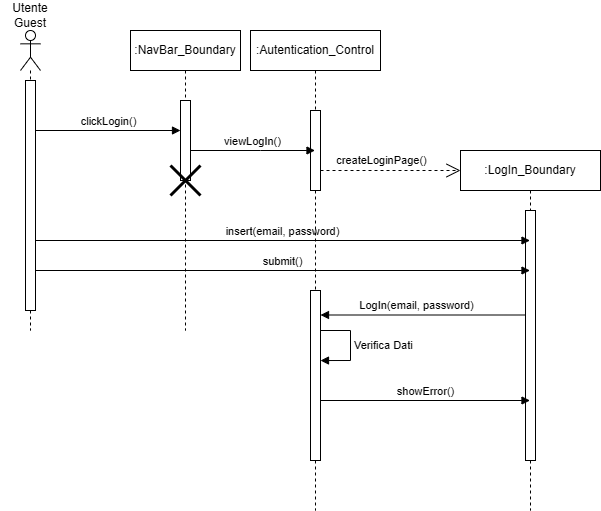

The diagram above was exported from draw.io. Its source (the exported page's mxGraphModel, read from the mxfile embedded in the PNG):
<mxGraphModel dx="1129" dy="893" grid="1" gridSize="10" guides="1" tooltips="1" connect="1" arrows="1" fold="1" page="1" pageScale="1" pageWidth="827" pageHeight="1169" math="0" shadow="0">
  <root>
    <mxCell id="0" />
    <mxCell id="1" parent="0" />
    <mxCell id="1Dq0eQyrFuTMCGd0Xqav-1" value=":LogIn_Boundary" style="shape=umlLifeline;perimeter=lifelinePerimeter;whiteSpace=wrap;html=1;container=1;dropTarget=0;collapsible=0;recursiveResize=0;outlineConnect=0;portConstraint=eastwest;newEdgeStyle={&quot;curved&quot;:0,&quot;rounded&quot;:0};" vertex="1" parent="1">
      <mxGeometry x="480" y="160" width="140" height="360" as="geometry" />
    </mxCell>
    <mxCell id="1Dq0eQyrFuTMCGd0Xqav-2" value="" style="html=1;points=[[0,0,0,0,5],[0,1,0,0,-5],[1,0,0,0,5],[1,1,0,0,-5]];perimeter=orthogonalPerimeter;outlineConnect=0;targetShapes=umlLifeline;portConstraint=eastwest;newEdgeStyle={&quot;curved&quot;:0,&quot;rounded&quot;:0};" vertex="1" parent="1Dq0eQyrFuTMCGd0Xqav-1">
      <mxGeometry x="65" y="60" width="10" height="250" as="geometry" />
    </mxCell>
    <mxCell id="1Dq0eQyrFuTMCGd0Xqav-4" value="" style="shape=umlLifeline;perimeter=lifelinePerimeter;whiteSpace=wrap;html=1;container=1;dropTarget=0;collapsible=0;recursiveResize=0;outlineConnect=0;portConstraint=eastwest;newEdgeStyle={&quot;curved&quot;:0,&quot;rounded&quot;:0};participant=umlActor;" vertex="1" parent="1">
      <mxGeometry x="40" y="40" width="20" height="300" as="geometry" />
    </mxCell>
    <mxCell id="1Dq0eQyrFuTMCGd0Xqav-5" value="" style="html=1;points=[[0,0,0,0,5],[0,1,0,0,-5],[1,0,0,0,5],[1,1,0,0,-5]];perimeter=orthogonalPerimeter;outlineConnect=0;targetShapes=umlLifeline;portConstraint=eastwest;newEdgeStyle={&quot;curved&quot;:0,&quot;rounded&quot;:0};" vertex="1" parent="1Dq0eQyrFuTMCGd0Xqav-4">
      <mxGeometry x="5" y="50" width="10" height="230" as="geometry" />
    </mxCell>
    <mxCell id="1Dq0eQyrFuTMCGd0Xqav-6" value="Utente Guest" style="text;html=1;align=center;verticalAlign=middle;whiteSpace=wrap;rounded=0;" vertex="1" parent="1">
      <mxGeometry x="20" y="10" width="60" height="30" as="geometry" />
    </mxCell>
    <mxCell id="1Dq0eQyrFuTMCGd0Xqav-7" value="clickLogin()" style="html=1;verticalAlign=bottom;endArrow=block;curved=0;rounded=0;" edge="1" parent="1" target="1Dq0eQyrFuTMCGd0Xqav-21">
      <mxGeometry width="80" relative="1" as="geometry">
        <mxPoint x="55" y="140" as="sourcePoint" />
        <mxPoint x="165" y="140" as="targetPoint" />
      </mxGeometry>
    </mxCell>
    <mxCell id="1Dq0eQyrFuTMCGd0Xqav-8" value="insert(email, password)" style="html=1;verticalAlign=bottom;endArrow=block;curved=0;rounded=0;" edge="1" parent="1" target="1Dq0eQyrFuTMCGd0Xqav-1">
      <mxGeometry x="-0.001" width="80" relative="1" as="geometry">
        <mxPoint x="55" y="250" as="sourcePoint" />
        <mxPoint x="290" y="250" as="targetPoint" />
        <mxPoint as="offset" />
      </mxGeometry>
    </mxCell>
    <mxCell id="1Dq0eQyrFuTMCGd0Xqav-9" value="submit()" style="html=1;verticalAlign=bottom;endArrow=block;curved=0;rounded=0;" edge="1" parent="1" target="1Dq0eQyrFuTMCGd0Xqav-1">
      <mxGeometry width="80" relative="1" as="geometry">
        <mxPoint x="55" y="280" as="sourcePoint" />
        <mxPoint x="300" y="280" as="targetPoint" />
      </mxGeometry>
    </mxCell>
    <mxCell id="1Dq0eQyrFuTMCGd0Xqav-10" value="" style="html=1;verticalAlign=bottom;endArrow=block;curved=0;rounded=0;" edge="1" parent="1" target="1Dq0eQyrFuTMCGd0Xqav-25">
      <mxGeometry width="80" relative="1" as="geometry">
        <mxPoint x="545" y="324.4999999999999" as="sourcePoint" />
        <mxPoint x="350" y="325" as="targetPoint" />
      </mxGeometry>
    </mxCell>
    <mxCell id="1Dq0eQyrFuTMCGd0Xqav-11" value="LogIn(email, password)" style="edgeLabel;html=1;align=center;verticalAlign=middle;resizable=0;points=[];" vertex="1" connectable="0" parent="1Dq0eQyrFuTMCGd0Xqav-10">
      <mxGeometry x="-0.1077" y="-1" relative="1" as="geometry">
        <mxPoint x="-19" y="-9" as="offset" />
      </mxGeometry>
    </mxCell>
    <mxCell id="1Dq0eQyrFuTMCGd0Xqav-19" value="Verifica Dati" style="html=1;align=left;spacingLeft=2;endArrow=block;rounded=0;edgeStyle=orthogonalEdgeStyle;curved=0;rounded=0;" edge="1" parent="1">
      <mxGeometry relative="1" as="geometry">
        <mxPoint x="340" y="340" as="sourcePoint" />
        <Array as="points">
          <mxPoint x="370" y="340" />
          <mxPoint x="370" y="370" />
        </Array>
        <mxPoint x="340" y="370.04" as="targetPoint" />
      </mxGeometry>
    </mxCell>
    <mxCell id="1Dq0eQyrFuTMCGd0Xqav-20" value=":NavBar_Boundary" style="shape=umlLifeline;perimeter=lifelinePerimeter;whiteSpace=wrap;html=1;container=1;dropTarget=0;collapsible=0;recursiveResize=0;outlineConnect=0;portConstraint=eastwest;newEdgeStyle={&quot;curved&quot;:0,&quot;rounded&quot;:0};" vertex="1" parent="1">
      <mxGeometry x="150" y="40" width="110" height="300" as="geometry" />
    </mxCell>
    <mxCell id="1Dq0eQyrFuTMCGd0Xqav-21" value="" style="html=1;points=[[0,0,0,0,5],[0,1,0,0,-5],[1,0,0,0,5],[1,1,0,0,-5]];perimeter=orthogonalPerimeter;outlineConnect=0;targetShapes=umlLifeline;portConstraint=eastwest;newEdgeStyle={&quot;curved&quot;:0,&quot;rounded&quot;:0};" vertex="1" parent="1Dq0eQyrFuTMCGd0Xqav-20">
      <mxGeometry x="50" y="70" width="10" height="80" as="geometry" />
    </mxCell>
    <mxCell id="1Dq0eQyrFuTMCGd0Xqav-22" value="" style="shape=umlDestroy;whiteSpace=wrap;html=1;strokeWidth=3;targetShapes=umlLifeline;" vertex="1" parent="1Dq0eQyrFuTMCGd0Xqav-20">
      <mxGeometry x="40" y="135" width="30" height="30" as="geometry" />
    </mxCell>
    <mxCell id="1Dq0eQyrFuTMCGd0Xqav-23" value=":Autentication_Control" style="shape=umlLifeline;perimeter=lifelinePerimeter;whiteSpace=wrap;html=1;container=1;dropTarget=0;collapsible=0;recursiveResize=0;outlineConnect=0;portConstraint=eastwest;newEdgeStyle={&quot;curved&quot;:0,&quot;rounded&quot;:0};" vertex="1" parent="1">
      <mxGeometry x="270" y="40" width="130" height="480" as="geometry" />
    </mxCell>
    <mxCell id="1Dq0eQyrFuTMCGd0Xqav-24" value="" style="html=1;points=[[0,0,0,0,5],[0,1,0,0,-5],[1,0,0,0,5],[1,1,0,0,-5]];perimeter=orthogonalPerimeter;outlineConnect=0;targetShapes=umlLifeline;portConstraint=eastwest;newEdgeStyle={&quot;curved&quot;:0,&quot;rounded&quot;:0};" vertex="1" parent="1Dq0eQyrFuTMCGd0Xqav-23">
      <mxGeometry x="60" y="80" width="10" height="80" as="geometry" />
    </mxCell>
    <mxCell id="1Dq0eQyrFuTMCGd0Xqav-25" value="" style="html=1;points=[[0,0,0,0,5],[0,1,0,0,-5],[1,0,0,0,5],[1,1,0,0,-5]];perimeter=orthogonalPerimeter;outlineConnect=0;targetShapes=umlLifeline;portConstraint=eastwest;newEdgeStyle={&quot;curved&quot;:0,&quot;rounded&quot;:0};" vertex="1" parent="1Dq0eQyrFuTMCGd0Xqav-23">
      <mxGeometry x="60" y="260" width="10" height="170" as="geometry" />
    </mxCell>
    <mxCell id="1Dq0eQyrFuTMCGd0Xqav-26" value="viewLogIn()" style="html=1;verticalAlign=bottom;endArrow=block;curved=0;rounded=0;" edge="1" parent="1" target="1Dq0eQyrFuTMCGd0Xqav-23">
      <mxGeometry width="80" relative="1" as="geometry">
        <mxPoint x="210" y="160" as="sourcePoint" />
        <mxPoint x="290" y="160" as="targetPoint" />
        <Array as="points">
          <mxPoint x="280" y="160" />
        </Array>
      </mxGeometry>
    </mxCell>
    <mxCell id="1Dq0eQyrFuTMCGd0Xqav-27" value="createLoginPage()" style="endArrow=open;endSize=12;dashed=1;html=1;rounded=0;" edge="1" parent="1">
      <mxGeometry x="-0.1259" y="10" width="160" relative="1" as="geometry">
        <mxPoint x="340" y="180" as="sourcePoint" />
        <mxPoint x="480" y="180" as="targetPoint" />
        <mxPoint as="offset" />
      </mxGeometry>
    </mxCell>
    <mxCell id="1Dq0eQyrFuTMCGd0Xqav-50" value="showError()" style="html=1;verticalAlign=bottom;endArrow=block;curved=0;rounded=0;" edge="1" parent="1" target="1Dq0eQyrFuTMCGd0Xqav-1">
      <mxGeometry width="80" relative="1" as="geometry">
        <mxPoint x="340" y="410" as="sourcePoint" />
        <mxPoint x="420" y="410" as="targetPoint" />
      </mxGeometry>
    </mxCell>
  </root>
</mxGraphModel>